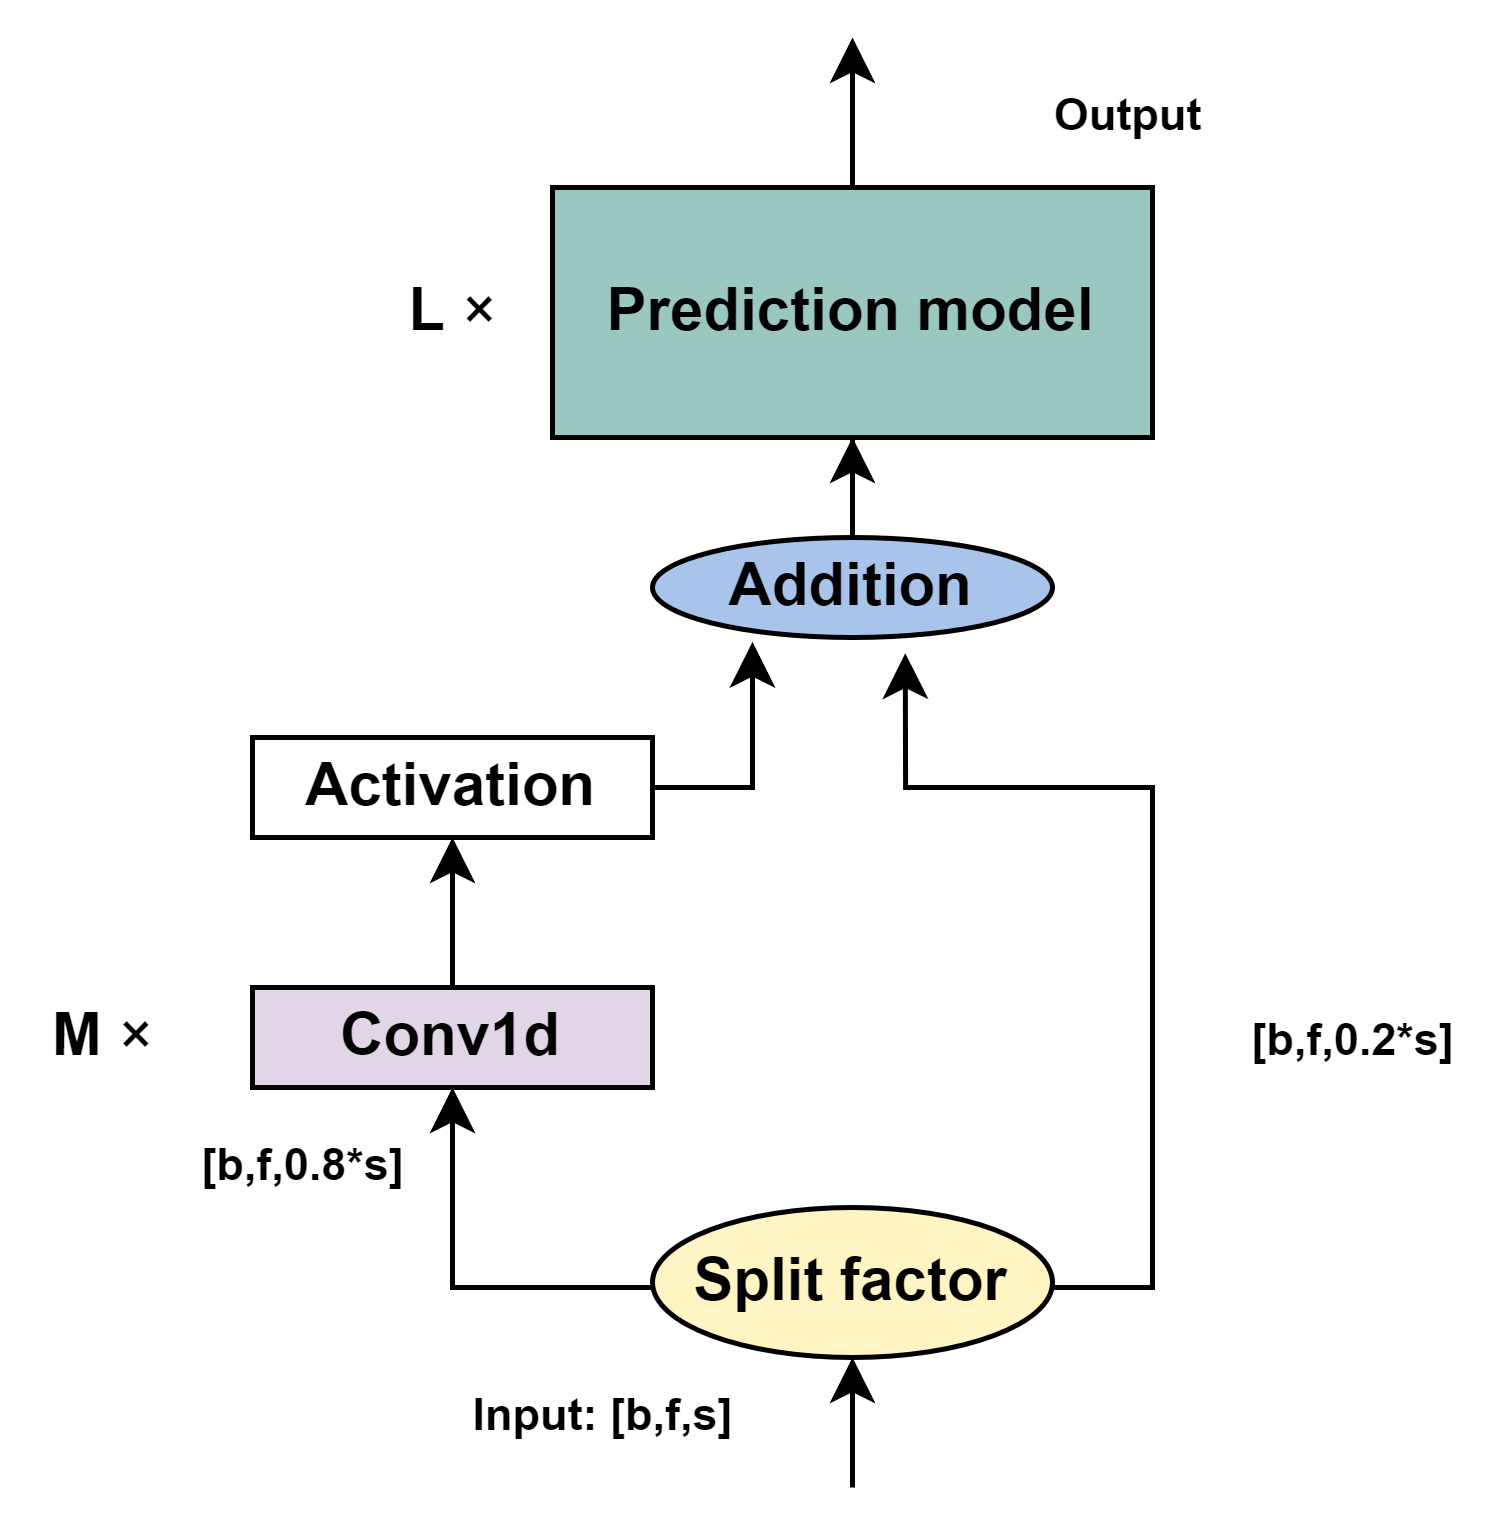

The diagram above was exported from draw.io. Its source (the exported page's mxGraphModel, read from the mxfile embedded in the PNG):
<mxGraphModel dx="519" dy="337" grid="1" gridSize="10" guides="1" tooltips="1" connect="1" arrows="1" fold="1" page="1" pageScale="1" pageWidth="850" pageHeight="1100" math="0" shadow="0">
  <root>
    <mxCell id="0" />
    <mxCell id="1" parent="0" />
    <mxCell id="oIkzU2hxVQ6MAazyjs84-12" style="edgeStyle=orthogonalEdgeStyle;rounded=0;orthogonalLoop=1;jettySize=auto;html=1;" parent="1" source="oIkzU2hxVQ6MAazyjs84-3" target="oIkzU2hxVQ6MAazyjs84-13" edge="1">
      <mxGeometry relative="1" as="geometry">
        <mxPoint x="160" y="280" as="targetPoint" />
      </mxGeometry>
    </mxCell>
    <mxCell id="oIkzU2hxVQ6MAazyjs84-3" value="&lt;b&gt;Conv1d&lt;/b&gt;" style="rounded=0;whiteSpace=wrap;html=1;fillColor=#E1D5E7;" parent="1" vertex="1">
      <mxGeometry x="120" y="300" width="80" height="20" as="geometry" />
    </mxCell>
    <mxCell id="oIkzU2hxVQ6MAazyjs84-26" style="edgeStyle=orthogonalEdgeStyle;rounded=0;orthogonalLoop=1;jettySize=auto;html=1;" parent="1" source="oIkzU2hxVQ6MAazyjs84-5" edge="1">
      <mxGeometry relative="1" as="geometry">
        <mxPoint x="240" y="110" as="targetPoint" />
      </mxGeometry>
    </mxCell>
    <mxCell id="oIkzU2hxVQ6MAazyjs84-5" value="Prediction model" style="rounded=0;whiteSpace=wrap;html=1;fillColor=#9AC7BF;fontStyle=1" parent="1" vertex="1">
      <mxGeometry x="180" y="140" width="120" height="50" as="geometry" />
    </mxCell>
    <mxCell id="oIkzU2hxVQ6MAazyjs84-7" value="" style="endArrow=classic;html=1;rounded=0;entryX=0.5;entryY=1;entryDx=0;entryDy=0;" parent="1" target="oIkzU2hxVQ6MAazyjs84-15" edge="1">
      <mxGeometry width="50" height="50" relative="1" as="geometry">
        <mxPoint x="240" y="400" as="sourcePoint" />
        <mxPoint x="240" y="370" as="targetPoint" />
      </mxGeometry>
    </mxCell>
    <mxCell id="oIkzU2hxVQ6MAazyjs84-8" value="&lt;b&gt;&lt;font style=&quot;font-size: 9px;&quot;&gt;Input: [b,f,s]&lt;/font&gt;&lt;/b&gt;" style="text;html=1;align=center;verticalAlign=middle;resizable=0;points=[];autosize=1;strokeColor=none;fillColor=none;" parent="1" vertex="1">
      <mxGeometry x="150" y="370" width="80" height="30" as="geometry" />
    </mxCell>
    <mxCell id="oIkzU2hxVQ6MAazyjs84-22" style="edgeStyle=orthogonalEdgeStyle;rounded=0;orthogonalLoop=1;jettySize=auto;html=1;" parent="1" source="oIkzU2hxVQ6MAazyjs84-9" target="oIkzU2hxVQ6MAazyjs84-5" edge="1">
      <mxGeometry relative="1" as="geometry" />
    </mxCell>
    <mxCell id="oIkzU2hxVQ6MAazyjs84-9" value="&lt;b&gt;Addition&lt;/b&gt;" style="ellipse;whiteSpace=wrap;html=1;fillColor=#A9C4EB;" parent="1" vertex="1">
      <mxGeometry x="200" y="210" width="80" height="20" as="geometry" />
    </mxCell>
    <mxCell id="oIkzU2hxVQ6MAazyjs84-11" value="&lt;b style=&quot;border-color: var(--border-color);&quot;&gt;&lt;font style=&quot;border-color: var(--border-color); font-size: 9px;&quot;&gt;[b,f,0.8*s]&lt;/font&gt;&lt;/b&gt;" style="text;html=1;align=center;verticalAlign=middle;resizable=0;points=[];autosize=1;strokeColor=none;fillColor=none;" parent="1" vertex="1">
      <mxGeometry x="100" y="320" width="60" height="30" as="geometry" />
    </mxCell>
    <mxCell id="oIkzU2hxVQ6MAazyjs84-16" style="edgeStyle=orthogonalEdgeStyle;rounded=0;orthogonalLoop=1;jettySize=auto;html=1;entryX=0.25;entryY=1.044;entryDx=0;entryDy=0;entryPerimeter=0;exitX=1;exitY=0.5;exitDx=0;exitDy=0;" parent="1" source="oIkzU2hxVQ6MAazyjs84-13" target="oIkzU2hxVQ6MAazyjs84-9" edge="1">
      <mxGeometry relative="1" as="geometry">
        <mxPoint x="240" y="270" as="targetPoint" />
        <Array as="points">
          <mxPoint x="220" y="260" />
        </Array>
      </mxGeometry>
    </mxCell>
    <mxCell id="oIkzU2hxVQ6MAazyjs84-13" value="&lt;b&gt;Activation&lt;/b&gt;" style="rounded=0;whiteSpace=wrap;html=1;" parent="1" vertex="1">
      <mxGeometry x="120" y="250" width="80" height="20" as="geometry" />
    </mxCell>
    <mxCell id="oIkzU2hxVQ6MAazyjs84-18" style="edgeStyle=orthogonalEdgeStyle;rounded=0;orthogonalLoop=1;jettySize=auto;html=1;" parent="1" source="oIkzU2hxVQ6MAazyjs84-15" target="oIkzU2hxVQ6MAazyjs84-3" edge="1">
      <mxGeometry relative="1" as="geometry">
        <Array as="points">
          <mxPoint x="160" y="360" />
        </Array>
      </mxGeometry>
    </mxCell>
    <mxCell id="oIkzU2hxVQ6MAazyjs84-19" style="edgeStyle=orthogonalEdgeStyle;rounded=0;orthogonalLoop=1;jettySize=auto;html=1;entryX=0.632;entryY=1.157;entryDx=0;entryDy=0;entryPerimeter=0;" parent="1" source="oIkzU2hxVQ6MAazyjs84-15" target="oIkzU2hxVQ6MAazyjs84-9" edge="1">
      <mxGeometry relative="1" as="geometry">
        <mxPoint x="260" y="250" as="targetPoint" />
        <mxPoint x="310" y="270" as="sourcePoint" />
        <Array as="points">
          <mxPoint x="300" y="360" />
          <mxPoint x="300" y="260" />
          <mxPoint x="251" y="260" />
        </Array>
      </mxGeometry>
    </mxCell>
    <mxCell id="oIkzU2hxVQ6MAazyjs84-15" value="&lt;font style=&quot;font-size: 12px;&quot;&gt;&lt;b style=&quot;&quot;&gt;Split factor&lt;/b&gt;&lt;/font&gt;" style="ellipse;whiteSpace=wrap;html=1;fillColor=#FFF4C3;" parent="1" vertex="1">
      <mxGeometry x="200" y="344" width="80" height="30" as="geometry" />
    </mxCell>
    <mxCell id="oIkzU2hxVQ6MAazyjs84-23" value="&lt;b style=&quot;border-color: var(--border-color);&quot;&gt;&lt;font style=&quot;border-color: var(--border-color); font-size: 9px;&quot;&gt;[b,f,0.2*s]&lt;/font&gt;&lt;/b&gt;" style="text;html=1;align=center;verticalAlign=middle;resizable=0;points=[];autosize=1;strokeColor=none;fillColor=none;" parent="1" vertex="1">
      <mxGeometry x="310" y="295" width="60" height="30" as="geometry" />
    </mxCell>
    <mxCell id="oIkzU2hxVQ6MAazyjs84-24" value="&lt;b&gt;L&lt;/b&gt;&amp;nbsp;×" style="text;html=1;align=center;verticalAlign=middle;resizable=0;points=[];autosize=1;strokeColor=none;fillColor=none;" parent="1" vertex="1">
      <mxGeometry x="140" y="150" width="40" height="30" as="geometry" />
    </mxCell>
    <mxCell id="oIkzU2hxVQ6MAazyjs84-27" value="&lt;font style=&quot;font-size: 9px;&quot;&gt;Output&lt;/font&gt;" style="text;html=1;align=center;verticalAlign=middle;resizable=0;points=[];autosize=1;strokeColor=none;fillColor=none;fontStyle=1" parent="1" vertex="1">
      <mxGeometry x="270" y="110" width="50" height="30" as="geometry" />
    </mxCell>
    <mxCell id="edt_7Jk_L8kf1Nnt62dZ-1" value="&lt;b&gt;M&amp;nbsp;&lt;/b&gt;×" style="text;html=1;align=center;verticalAlign=middle;resizable=0;points=[];autosize=1;strokeColor=none;fillColor=none;" vertex="1" parent="1">
      <mxGeometry x="70" y="295" width="40" height="30" as="geometry" />
    </mxCell>
  </root>
</mxGraphModel>